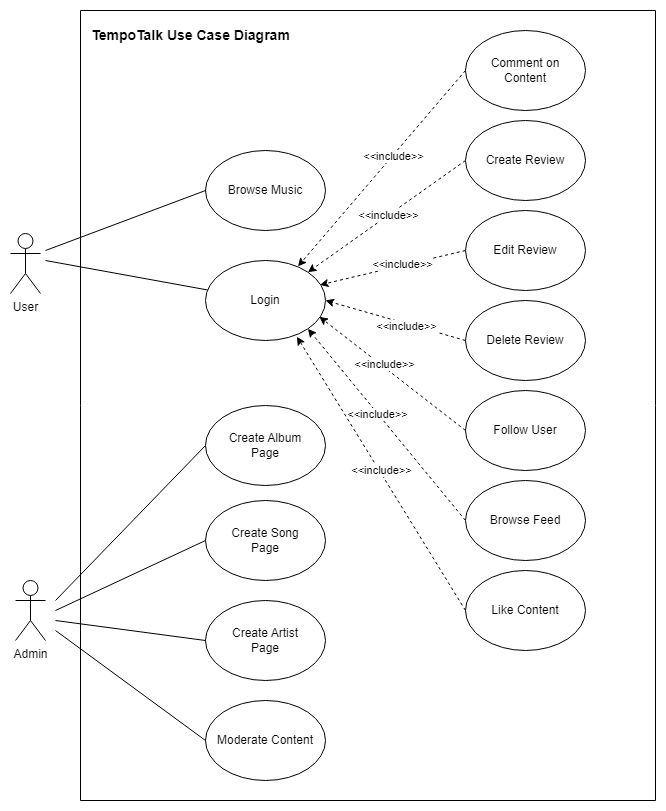

The diagram above was exported from draw.io. Its source (the exported page's mxGraphModel, read from the mxfile embedded in the PNG):
<mxGraphModel dx="1400" dy="696" grid="1" gridSize="10" guides="1" tooltips="1" connect="1" arrows="1" fold="1" page="1" pageScale="1" pageWidth="850" pageHeight="1100" math="0" shadow="0">
  <root>
    <mxCell id="0" />
    <mxCell id="1" parent="0" />
    <mxCell id="y4P-u6OwVD84C3-qtAeY-5" value="" style="swimlane;startSize=0;" parent="1" vertex="1">
      <mxGeometry x="150" y="30" width="575" height="790" as="geometry" />
    </mxCell>
    <mxCell id="y4P-u6OwVD84C3-qtAeY-6" value="Browse Music" style="ellipse;whiteSpace=wrap;html=1;" parent="y4P-u6OwVD84C3-qtAeY-5" vertex="1">
      <mxGeometry x="125" y="140" width="120" height="80" as="geometry" />
    </mxCell>
    <mxCell id="IGewud3Unv_8BBzLu940-2" style="rounded=0;orthogonalLoop=1;jettySize=auto;html=1;exitX=0;exitY=0.5;exitDx=0;exitDy=0;entryX=1;entryY=1;entryDx=0;entryDy=0;dashed=1;" edge="1" parent="y4P-u6OwVD84C3-qtAeY-5" source="y4P-u6OwVD84C3-qtAeY-11" target="y4P-u6OwVD84C3-qtAeY-12">
      <mxGeometry relative="1" as="geometry" />
    </mxCell>
    <mxCell id="IGewud3Unv_8BBzLu940-8" value="&amp;lt;&amp;lt;include&amp;gt;&amp;gt;" style="edgeLabel;html=1;align=center;verticalAlign=middle;resizable=0;points=[];" vertex="1" connectable="0" parent="IGewud3Unv_8BBzLu940-2">
      <mxGeometry x="0.1244" relative="1" as="geometry">
        <mxPoint y="1" as="offset" />
      </mxGeometry>
    </mxCell>
    <mxCell id="y4P-u6OwVD84C3-qtAeY-11" value="Browse Feed" style="ellipse;whiteSpace=wrap;html=1;" parent="y4P-u6OwVD84C3-qtAeY-5" vertex="1">
      <mxGeometry x="385" y="470" width="120" height="80" as="geometry" />
    </mxCell>
    <mxCell id="ujmR2KTmcnVsY-82Dol_-17" style="rounded=0;orthogonalLoop=1;jettySize=auto;html=1;exitX=1;exitY=1;exitDx=0;exitDy=0;entryX=0;entryY=0.5;entryDx=0;entryDy=0;strokeColor=none;" edge="1" parent="y4P-u6OwVD84C3-qtAeY-5" source="y4P-u6OwVD84C3-qtAeY-12" target="ujmR2KTmcnVsY-82Dol_-15">
      <mxGeometry relative="1" as="geometry" />
    </mxCell>
    <mxCell id="y4P-u6OwVD84C3-qtAeY-12" value="Login" style="ellipse;whiteSpace=wrap;html=1;" parent="y4P-u6OwVD84C3-qtAeY-5" vertex="1">
      <mxGeometry x="125" y="250" width="120" height="80" as="geometry" />
    </mxCell>
    <mxCell id="ujmR2KTmcnVsY-82Dol_-30" style="rounded=0;orthogonalLoop=1;jettySize=auto;html=1;exitX=0;exitY=0.5;exitDx=0;exitDy=0;entryX=0.954;entryY=0.305;entryDx=0;entryDy=0;dashed=1;entryPerimeter=0;" edge="1" parent="y4P-u6OwVD84C3-qtAeY-5" source="y4P-u6OwVD84C3-qtAeY-20" target="y4P-u6OwVD84C3-qtAeY-12">
      <mxGeometry relative="1" as="geometry" />
    </mxCell>
    <mxCell id="IGewud3Unv_8BBzLu940-5" value="&amp;lt;&amp;lt;include&amp;gt;&amp;gt;" style="edgeLabel;html=1;align=center;verticalAlign=middle;resizable=0;points=[];" vertex="1" connectable="0" parent="ujmR2KTmcnVsY-82Dol_-30">
      <mxGeometry x="-0.1319" y="-2" relative="1" as="geometry">
        <mxPoint as="offset" />
      </mxGeometry>
    </mxCell>
    <mxCell id="y4P-u6OwVD84C3-qtAeY-20" value="Edit Review" style="ellipse;whiteSpace=wrap;html=1;" parent="y4P-u6OwVD84C3-qtAeY-5" vertex="1">
      <mxGeometry x="385" y="200" width="120" height="80" as="geometry" />
    </mxCell>
    <mxCell id="y4P-u6OwVD84C3-qtAeY-43" value="Follow User" style="ellipse;whiteSpace=wrap;html=1;" parent="y4P-u6OwVD84C3-qtAeY-5" vertex="1">
      <mxGeometry x="385" y="380" width="120" height="80" as="geometry" />
    </mxCell>
    <mxCell id="ujmR2KTmcnVsY-82Dol_-15" value="Delete Review" style="ellipse;whiteSpace=wrap;html=1;" vertex="1" parent="y4P-u6OwVD84C3-qtAeY-5">
      <mxGeometry x="385" y="290" width="120" height="80" as="geometry" />
    </mxCell>
    <mxCell id="ujmR2KTmcnVsY-82Dol_-21" value="Create Album&lt;div&gt;Page&lt;/div&gt;" style="ellipse;whiteSpace=wrap;html=1;" vertex="1" parent="y4P-u6OwVD84C3-qtAeY-5">
      <mxGeometry x="125" y="395" width="120" height="80" as="geometry" />
    </mxCell>
    <mxCell id="ujmR2KTmcnVsY-82Dol_-22" value="Create Song&lt;div&gt;Page&lt;/div&gt;" style="ellipse;whiteSpace=wrap;html=1;" vertex="1" parent="y4P-u6OwVD84C3-qtAeY-5">
      <mxGeometry x="125" y="490" width="120" height="80" as="geometry" />
    </mxCell>
    <mxCell id="ujmR2KTmcnVsY-82Dol_-23" value="Create Artist&lt;div&gt;Page&lt;/div&gt;" style="ellipse;whiteSpace=wrap;html=1;" vertex="1" parent="y4P-u6OwVD84C3-qtAeY-5">
      <mxGeometry x="125" y="590" width="120" height="80" as="geometry" />
    </mxCell>
    <mxCell id="ujmR2KTmcnVsY-82Dol_-24" value="Moderate Content" style="ellipse;whiteSpace=wrap;html=1;" vertex="1" parent="y4P-u6OwVD84C3-qtAeY-5">
      <mxGeometry x="125" y="690" width="120" height="80" as="geometry" />
    </mxCell>
    <mxCell id="ujmR2KTmcnVsY-82Dol_-29" style="rounded=0;orthogonalLoop=1;jettySize=auto;html=1;exitX=0;exitY=0.5;exitDx=0;exitDy=0;entryX=1;entryY=0;entryDx=0;entryDy=0;dashed=1;" edge="1" parent="y4P-u6OwVD84C3-qtAeY-5" target="y4P-u6OwVD84C3-qtAeY-12">
      <mxGeometry relative="1" as="geometry">
        <mxPoint x="385" y="150" as="sourcePoint" />
      </mxGeometry>
    </mxCell>
    <mxCell id="IGewud3Unv_8BBzLu940-4" value="&amp;lt;&amp;lt;include&amp;gt;&amp;gt;" style="edgeLabel;html=1;align=center;verticalAlign=middle;resizable=0;points=[];" vertex="1" connectable="0" parent="ujmR2KTmcnVsY-82Dol_-29">
      <mxGeometry x="-0.0162" relative="1" as="geometry">
        <mxPoint as="offset" />
      </mxGeometry>
    </mxCell>
    <mxCell id="ujmR2KTmcnVsY-82Dol_-31" style="rounded=0;orthogonalLoop=1;jettySize=auto;html=1;exitX=0;exitY=0.5;exitDx=0;exitDy=0;entryX=1;entryY=0.5;entryDx=0;entryDy=0;entryPerimeter=0;dashed=1;" edge="1" parent="y4P-u6OwVD84C3-qtAeY-5" source="ujmR2KTmcnVsY-82Dol_-15" target="y4P-u6OwVD84C3-qtAeY-12">
      <mxGeometry relative="1" as="geometry" />
    </mxCell>
    <mxCell id="IGewud3Unv_8BBzLu940-6" value="&amp;lt;&amp;lt;include&amp;gt;&amp;gt;" style="edgeLabel;html=1;align=center;verticalAlign=middle;resizable=0;points=[];" vertex="1" connectable="0" parent="ujmR2KTmcnVsY-82Dol_-31">
      <mxGeometry x="-0.1747" y="2" relative="1" as="geometry">
        <mxPoint x="-1" as="offset" />
      </mxGeometry>
    </mxCell>
    <mxCell id="IGewud3Unv_8BBzLu940-1" style="rounded=0;orthogonalLoop=1;jettySize=auto;html=1;exitX=0;exitY=0.5;exitDx=0;exitDy=0;entryX=0.949;entryY=0.703;entryDx=0;entryDy=0;entryPerimeter=0;dashed=1;" edge="1" parent="y4P-u6OwVD84C3-qtAeY-5" source="y4P-u6OwVD84C3-qtAeY-43" target="y4P-u6OwVD84C3-qtAeY-12">
      <mxGeometry relative="1" as="geometry" />
    </mxCell>
    <mxCell id="IGewud3Unv_8BBzLu940-7" value="&amp;lt;&amp;lt;include&amp;gt;&amp;gt;" style="edgeLabel;html=1;align=center;verticalAlign=middle;resizable=0;points=[];" vertex="1" connectable="0" parent="IGewud3Unv_8BBzLu940-1">
      <mxGeometry x="0.1442" y="-3" relative="1" as="geometry">
        <mxPoint as="offset" />
      </mxGeometry>
    </mxCell>
    <mxCell id="IGewud3Unv_8BBzLu940-9" value="Like Content" style="ellipse;whiteSpace=wrap;html=1;" vertex="1" parent="y4P-u6OwVD84C3-qtAeY-5">
      <mxGeometry x="385" y="560" width="120" height="80" as="geometry" />
    </mxCell>
    <mxCell id="y4P-u6OwVD84C3-qtAeY-21" value="Admin" style="shape=umlActor;verticalLabelPosition=bottom;verticalAlign=top;html=1;outlineConnect=0;" parent="y4P-u6OwVD84C3-qtAeY-5" vertex="1">
      <mxGeometry x="-65" y="570" width="30" height="60" as="geometry" />
    </mxCell>
    <mxCell id="y4P-u6OwVD84C3-qtAeY-1" value="User" style="shape=umlActor;verticalLabelPosition=bottom;verticalAlign=top;html=1;outlineConnect=0;" parent="y4P-u6OwVD84C3-qtAeY-5" vertex="1">
      <mxGeometry x="-70" y="223" width="30" height="60" as="geometry" />
    </mxCell>
    <mxCell id="y4P-u6OwVD84C3-qtAeY-14" value="" style="endArrow=none;html=1;rounded=0;endFill=0;" parent="y4P-u6OwVD84C3-qtAeY-5" target="y4P-u6OwVD84C3-qtAeY-12" edge="1">
      <mxGeometry width="50" height="50" relative="1" as="geometry">
        <mxPoint x="-35" y="250" as="sourcePoint" />
        <mxPoint x="295" y="350" as="targetPoint" />
      </mxGeometry>
    </mxCell>
    <mxCell id="y4P-u6OwVD84C3-qtAeY-48" value="" style="endArrow=none;html=1;rounded=0;entryX=0;entryY=0.5;entryDx=0;entryDy=0;endFill=0;" parent="y4P-u6OwVD84C3-qtAeY-5" target="y4P-u6OwVD84C3-qtAeY-6" edge="1">
      <mxGeometry width="50" height="50" relative="1" as="geometry">
        <mxPoint x="-35" y="240" as="sourcePoint" />
        <mxPoint x="5" y="260" as="targetPoint" />
      </mxGeometry>
    </mxCell>
    <mxCell id="ujmR2KTmcnVsY-82Dol_-25" value="" style="endArrow=none;html=1;rounded=0;entryX=0;entryY=0.5;entryDx=0;entryDy=0;" edge="1" parent="y4P-u6OwVD84C3-qtAeY-5" target="ujmR2KTmcnVsY-82Dol_-21">
      <mxGeometry width="50" height="50" relative="1" as="geometry">
        <mxPoint x="-25" y="590" as="sourcePoint" />
        <mxPoint x="25" y="540" as="targetPoint" />
        <Array as="points">
          <mxPoint x="-25" y="590" />
        </Array>
      </mxGeometry>
    </mxCell>
    <mxCell id="ujmR2KTmcnVsY-82Dol_-26" value="" style="endArrow=none;html=1;rounded=0;entryX=0;entryY=0.5;entryDx=0;entryDy=0;" edge="1" parent="y4P-u6OwVD84C3-qtAeY-5" target="ujmR2KTmcnVsY-82Dol_-22">
      <mxGeometry width="50" height="50" relative="1" as="geometry">
        <mxPoint x="-25" y="600" as="sourcePoint" />
        <mxPoint x="25" y="555" as="targetPoint" />
      </mxGeometry>
    </mxCell>
    <mxCell id="ujmR2KTmcnVsY-82Dol_-27" value="" style="endArrow=none;html=1;rounded=0;entryX=0;entryY=0.5;entryDx=0;entryDy=0;" edge="1" parent="y4P-u6OwVD84C3-qtAeY-5" target="ujmR2KTmcnVsY-82Dol_-23">
      <mxGeometry width="50" height="50" relative="1" as="geometry">
        <mxPoint x="-25" y="610" as="sourcePoint" />
        <mxPoint x="25" y="570" as="targetPoint" />
      </mxGeometry>
    </mxCell>
    <mxCell id="ujmR2KTmcnVsY-82Dol_-28" value="" style="endArrow=none;html=1;rounded=0;entryX=0;entryY=0.5;entryDx=0;entryDy=0;" edge="1" parent="y4P-u6OwVD84C3-qtAeY-5" target="ujmR2KTmcnVsY-82Dol_-24">
      <mxGeometry width="50" height="50" relative="1" as="geometry">
        <mxPoint x="-25" y="620" as="sourcePoint" />
        <mxPoint x="25" y="590" as="targetPoint" />
      </mxGeometry>
    </mxCell>
    <mxCell id="ujmR2KTmcnVsY-82Dol_-20" value="Create Review" style="ellipse;whiteSpace=wrap;html=1;" vertex="1" parent="y4P-u6OwVD84C3-qtAeY-5">
      <mxGeometry x="385" y="110" width="120" height="80" as="geometry" />
    </mxCell>
    <mxCell id="IGewud3Unv_8BBzLu940-10" value="Comment on&lt;div&gt;Content&lt;/div&gt;" style="ellipse;whiteSpace=wrap;html=1;" vertex="1" parent="y4P-u6OwVD84C3-qtAeY-5">
      <mxGeometry x="385" y="20" width="120" height="80" as="geometry" />
    </mxCell>
    <mxCell id="IGewud3Unv_8BBzLu940-11" style="rounded=0;orthogonalLoop=1;jettySize=auto;html=1;exitX=0;exitY=0.5;exitDx=0;exitDy=0;entryX=0.771;entryY=0.073;entryDx=0;entryDy=0;entryPerimeter=0;dashed=1;" edge="1" parent="y4P-u6OwVD84C3-qtAeY-5" source="IGewud3Unv_8BBzLu940-10" target="y4P-u6OwVD84C3-qtAeY-12">
      <mxGeometry relative="1" as="geometry" />
    </mxCell>
    <mxCell id="IGewud3Unv_8BBzLu940-13" value="&amp;lt;&amp;lt;include&amp;gt;&amp;gt;" style="edgeLabel;html=1;align=center;verticalAlign=middle;resizable=0;points=[];" vertex="1" connectable="0" parent="IGewud3Unv_8BBzLu940-11">
      <mxGeometry x="-0.1301" relative="1" as="geometry">
        <mxPoint as="offset" />
      </mxGeometry>
    </mxCell>
    <mxCell id="IGewud3Unv_8BBzLu940-12" style="rounded=0;orthogonalLoop=1;jettySize=auto;html=1;exitX=0;exitY=0.5;exitDx=0;exitDy=0;entryX=0.762;entryY=0.953;entryDx=0;entryDy=0;entryPerimeter=0;dashed=1;" edge="1" parent="y4P-u6OwVD84C3-qtAeY-5" source="IGewud3Unv_8BBzLu940-9" target="y4P-u6OwVD84C3-qtAeY-12">
      <mxGeometry relative="1" as="geometry" />
    </mxCell>
    <mxCell id="IGewud3Unv_8BBzLu940-15" value="&amp;lt;&amp;lt;include&amp;gt;&amp;gt;" style="edgeLabel;html=1;align=center;verticalAlign=middle;resizable=0;points=[];" vertex="1" connectable="0" parent="IGewud3Unv_8BBzLu940-12">
      <mxGeometry x="0.0171" y="-2" relative="1" as="geometry">
        <mxPoint as="offset" />
      </mxGeometry>
    </mxCell>
    <mxCell id="IGewud3Unv_8BBzLu940-16" value="&lt;font style=&quot;font-size: 14px;&quot;&gt;&lt;b&gt;TempoTalk Use Case Diagram&lt;/b&gt;&lt;/font&gt;" style="text;html=1;align=center;verticalAlign=middle;resizable=0;points=[];autosize=1;strokeColor=none;fillColor=none;" vertex="1" parent="y4P-u6OwVD84C3-qtAeY-5">
      <mxGeometry y="10" width="220" height="30" as="geometry" />
    </mxCell>
  </root>
</mxGraphModel>